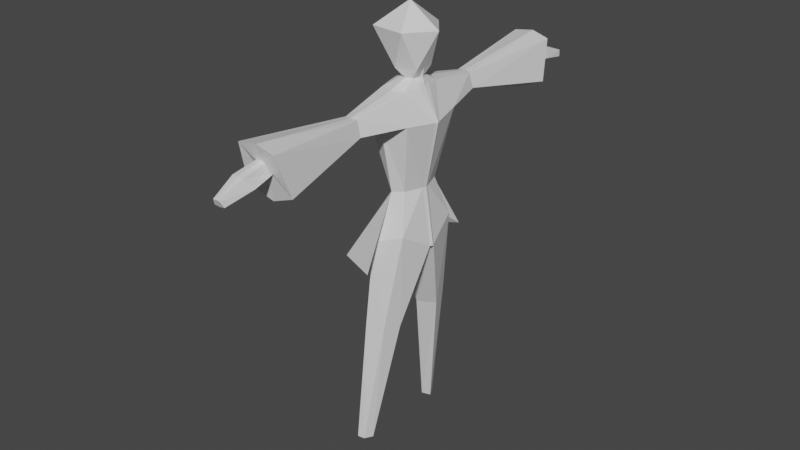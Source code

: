 # Source: SimpleCharacter3.blend  (saved by Blender 2.81.16; exported with 4.5.12 LTS)
import bpy
from mathutils import Matrix  # noqa: F401  (used for matrix-valued properties, if any)

bpy.ops.wm.read_factory_settings(use_empty=True)
scene = bpy.context.scene
scene.name = 'Scene'

# ---- collections
col_collection = bpy.data.collections.new('Collection'); scene.collection.children.link(col_collection)

# ---- materials (node trees are filled in below, after node groups)
mat_material = bpy.data.materials.new('Material')
mat_material.alpha_threshold = 0.0
mat_material.use_transparent_shadow = False
mat_material.line_color = (0.0, 0.0, 0.0, 1.0)

# ---- material node trees
mat_material.use_nodes = True; mat_material.node_tree.nodes.clear()
_N = mat_material.node_tree.nodes; _L = mat_material.node_tree.links
n0 = _N.new('ShaderNodeOutputMaterial'); n0.name = 'Material Output'; n0.location = (300, 300)
n1 = _N.new('ShaderNodeBsdfPrincipled'); n1.name = 'Principled BSDF'; n1.location = (10, 300)
n1.distribution = 'GGX'
n1.subsurface_method = 'BURLEY'
n1.inputs[2].default_value = 0.4
n1.inputs[3].default_value = 1.45
n1.inputs[27].default_value = (0.0, 0.0, 0.0, 1.0)
n1.inputs[28].default_value = 1.0
_L.new(n1.outputs[0], n0.inputs[0])
n0.is_active_output = True

# ---- world
world_world = bpy.data.worlds.new('World'); scene.world = world_world
world_world.use_nodes = True; world_world.node_tree.nodes.clear()
_N = world_world.node_tree.nodes; _L = world_world.node_tree.links
n0 = _N.new('ShaderNodeOutputWorld'); n0.name = 'World Output'; n0.location = (300, 300)
n1 = _N.new('ShaderNodeBackground'); n1.name = 'Background'; n1.location = (10, 300)
n1.inputs[0].default_value = (0.05088, 0.05088, 0.05088, 1.0)
_L.new(n1.outputs[0], n0.inputs[0])
n0.is_active_output = True
world_world.color = (0.05088, 0.05088, 0.05088)
world_world.use_sun_shadow = False
world_world.sun_shadow_jitter_overblur = 0.0

# ---- meshes
me_icosphere = bpy.data.meshes.new('Icosphere')
me_icosphere.from_pydata([(-0.04519, -0.1721, 1.749), (0.1731, -0.1092, 1.749), (-0.2613, -0.2409, 2.146), (0.1228, -0.2827, 2.146), (0.1361, -0.2406, 0.5098), (0.2281, -0.3794, 0.07433), (0.1344, -0.2425, 1.559), (-0.1436, -0.2425, 1.561), (-0.03853, -0.2306, 0.4777), (-0.4079, -0.5251, -0.2763), (0.009365, -0.3031, 1.566), (0.2688, -0.3677, 1.268), (-0.2239, -0.3674, 1.269), (0.0226, -0.4693, 1.262), (0.02783, -0.3156, 0.5072), (-0.06482, -0.495, -0.01944), (-0.1925, -0.07384, 1.565), (0.1831, -0.07382, 1.565), (-0.1099, -0.03555, 0.494), (0.3012, -0.03066, -0.1308), (-0.302, -0.03384, 1.237), (-0.1413, -0.04758, -0.1387), (-0.5809, -0.1873, -0.4472), (0.2072, -0.04245, 0.5076), (0.3472, -0.03389, 1.237), (0.1331, -0.3087, -1.031), (0.07612, -0.4936, -0.9768), (-0.1218, -0.5595, -1.007), (-0.1329, -0.296, -1.104), (-0.08861, -0.5113, -2.468), (-0.1368, -0.6081, -2.461), (-0.2124, -0.6231, -2.456), (-0.1933, -0.4854, -2.472), (0.1412, -0.03426, 1.659), (-0.08439, -0.006291, 1.659), (0.04318, -0.1227, 1.659), (-0.02787, -0.09105, 1.654), (0.114, -0.08842, 1.653), (-0.107, 0.0, 1.749), (0.3499, 0.0, 2.146), (0.0, 0.0, 2.392), (-0.1439, 0.0, -0.1679), (-0.6121, 0.0, -0.4781), (0.22, 0.0, 0.5072), (-0.1227, 0.0, 0.4969), (0.3171, 0.0, -0.133), (0.3613, 0.0, 1.236), (-0.3162, 0.0, 1.236), (-0.2013, 0.0, 1.566), (0.1919, 0.0, 1.566), (0.3012, 0.0, -0.1308), (-0.08439, 0.0, 1.659), (0.1606, 0.0, 1.66), (-0.09704, 0.0, 1.66), (0.1731, 0.0, 1.749), (-0.2613, 0.0, 2.146), (0.02627, -0.2129, 1.613), (0.1621, -0.05404, 1.612), (0.1762, 0.0, 1.613), (-0.1492, 0.0, 1.613), (-0.1385, -0.04006, 1.612), (0.1242, -0.1654, 1.606), (-0.08574, -0.1668, 1.607), (0.07992, -0.7551, -0.2389), (-0.06211, -0.8628, 1.454), (0.01509, -0.8882, 1.463), (0.01791, -0.911, 1.268), (0.1274, -0.8736, 1.291), (0.08367, -0.8625, 1.45), (-0.09311, -0.8737, 1.291), (-0.03368, -2.038, 1.421), (0.02466, -2.038, 1.431), (0.01685, -1.961, 1.268), (0.1046, -1.971, 1.304), (0.0755, -2.04, 1.416), (-0.06291, -1.972, 1.299), (-0.1899, -2.086, 1.565), (0.03397, -2.091, 1.601), (0.01773, -1.907, 0.9925), (0.2951, -1.943, 1.106), (0.233, -2.084, 1.546), (-0.253, -1.944, 1.1), (0.0162, -2.215, 1.238), (0.02563, -2.301, 1.378), (-0.04483, -2.302, 1.371), (0.1436, -2.226, 1.262), (0.08705, -2.303, 1.368), (-0.1015, -2.228, 1.259), (0.04932, -2.547, 1.187), (0.05485, -2.581, 1.265), (0.01351, -2.582, 1.263), (0.1115, -2.551, 1.198), (0.09088, -2.584, 1.262), (-0.007198, -2.553, 1.197)], [(45, 50)], [(0, 2, 38), (1, 3, 0), (38, 2, 55), (0, 3, 2), (1, 39, 3), (2, 40, 55), (3, 40, 2), (39, 40, 3), (20, 16, 48, 47), (22, 9, 8, 18), (24, 17, 6, 11), (15, 5, 4, 14), (9, 63, 14, 8), (23, 24, 11, 4), (14, 13, 12, 8), (22, 42, 41, 21), (4, 11, 13, 14), (12, 13, 66, 69), (18, 20, 47, 44), (19, 45, 43, 23), (21, 41, 45, 19), (11, 6, 68, 67), (5, 19, 23, 4), (8, 12, 20, 18), (9, 22, 21, 15), (43, 46, 24, 23), (46, 49, 17, 24), (42, 22, 18, 44), (12, 7, 16, 20), (28, 32, 31, 27), (15, 27, 26, 5), (5, 26, 25, 19), (21, 28, 27, 15), (26, 30, 29, 25), (25, 29, 32, 28), (27, 31, 30, 26), (29, 30, 31, 32), (19, 25, 28, 21), (61, 37, 35, 56), (58, 52, 33, 57), (57, 33, 37, 61), (62, 36, 34, 60), (60, 34, 53, 59), (56, 35, 36, 62), (39, 1, 54), (0, 34, 36), (0, 36, 35), (1, 35, 37), (1, 37, 33), (54, 33, 52), (38, 51, 53), (38, 53, 34), (0, 35, 1), (1, 33, 54), (38, 34, 0), (10, 56, 62, 7), (16, 60, 59, 48), (7, 62, 60, 16), (17, 57, 61, 6), (49, 58, 57, 17), (6, 61, 56, 10), (63, 9, 15, 14), (64, 69, 81, 76), (67, 68, 80, 79), (10, 7, 64, 65), (6, 10, 65, 68), (7, 12, 69, 64), (13, 11, 67, 66), (70, 75, 87, 84), (73, 74, 86, 85), (66, 67, 79, 78), (69, 66, 78, 81), (68, 65, 77, 80), (65, 64, 76, 77), (70, 71, 77, 76), (73, 72, 78, 79), (71, 74, 80, 77), (75, 70, 76, 81), (72, 75, 81, 78), (74, 73, 79, 80), (84, 87, 93, 90), (85, 86, 92, 91), (72, 73, 85, 82), (75, 72, 82, 87), (74, 71, 83, 86), (71, 70, 84, 83), (88, 89, 90, 93), (91, 92, 89, 88), (82, 85, 91, 88), (87, 82, 88, 93), (86, 83, 89, 92), (83, 84, 90, 89)])
_uv = me_icosphere.uv_layers.new(name='UVMap')
_uv.uv.foreach_set('vector', [0.3636, 0.1575, 0.2727, 0.3149, 0.1818, 0.1575, 0.5455, 0.1575, 0.4545, 0.3149, 0.3636, 0.1575, 0.1818, 0.1575, 0.2727, 0.3149, 0.1821, 0.3149, 0.3636, 0.1575, 0.4545, 0.3149, 0.2727, 0.3149, 0.5455, 0.1575, 0.6364, 0.3149, 0.4545, 0.3149, 0.2727, 0.3149, 0.1818, 0.4724, 0.1821, 0.3149, 0.4545, 0.3149, 0.3636, 0.4724, 0.2727, 0.3149, 0.6364, 0.3149, 0.5455, 0.4724, 0.4545, 0.3149, 0.8658, 0.6073, 0.8658, 0.6073, 0.8658, 0.625, 0.8658, 0.625, 0.3886, 0.1441, 0.4642, 0.25, 0.625, 0.25, 0.625, 0.1441, 0.625, 0.6059, 0.625, 0.6059, 0.625, 0.5, 0.625, 0.5, 0.4642, 0.3573, 0.4642, 0.5, 0.625, 0.5, 0.625, 0.375, 0.4642, 0.25, 0.0, 0.0, 0.625, 0.375, 0.625, 0.25, 0.625, 0.6059, 0.625, 0.6059, 0.625, 0.5, 0.625, 0.5, 0.625, 0.375, 0.625, 0.375, 0.625, 0.25, 0.625, 0.25, 0.1273, 0.6059, 0.125, 0.625, 0.25, 0.625, 0.258, 0.6059, 0.625, 0.5, 0.625, 0.5, 0.625, 0.375, 0.625, 0.375, 0.625, 0.25, 0.625, 0.375, 0.625, 0.375, 0.625, 0.25, 0.625, 0.1441, 0.625, 0.1441, 0.625, 0.125, 0.625, 0.125, 0.3886, 0.6059, 0.375, 0.625, 0.625, 0.625, 0.625, 0.6059, 0.258, 0.6059, 0.25, 0.625, 0.375, 0.625, 0.3886, 0.6059, 0.625, 0.5, 0.625, 0.5, 0.625, 0.5, 0.625, 0.5, 0.4642, 0.5, 0.3886, 0.6059, 0.625, 0.6059, 0.625, 0.5, 0.625, 0.25, 0.625, 0.25, 0.625, 0.1441, 0.625, 0.1441, 0.1401, 0.5, 0.1273, 0.6059, 0.258, 0.6059, 0.2906, 0.5009, 0.625, 0.625, 0.625, 0.625, 0.625, 0.6059, 0.625, 0.6059, 0.625, 0.625, 0.625, 0.625, 0.625, 0.6059, 0.625, 0.6059, 0.375, 0.125, 0.3886, 0.1441, 0.625, 0.1441, 0.625, 0.125, 0.8658, 0.5092, 0.8658, 0.5092, 0.8658, 0.6073, 0.8658, 0.6073, 0.258, 0.6059, 0.258, 0.6059, 0.3022, 0.5, 0.3022, 0.5, 0.4642, 0.3573, 0.4642, 0.375, 0.4642, 0.5, 0.4642, 0.5, 0.4642, 0.5, 0.4642, 0.5, 0.3886, 0.6059, 0.3886, 0.6059, 0.258, 0.6059, 0.258, 0.6059, 0.3022, 0.5, 0.2906, 0.5009, 0.4642, 0.5, 0.4642, 0.5, 0.3886, 0.6059, 0.3886, 0.6059, 0.3886, 0.6059, 0.3886, 0.6059, 0.258, 0.6059, 0.258, 0.6059, 0.4642, 0.375, 0.4642, 0.375, 0.4642, 0.5, 0.4642, 0.5, 0.3886, 0.6059, 0.4642, 0.5, 0.3022, 0.5, 0.258, 0.6059, 0.3886, 0.6059, 0.3886, 0.6059, 0.258, 0.6059, 0.258, 0.6059, 0.625, 0.5, 0.625, 0.5, 0.7454, 0.5046, 0.7454, 0.5046, 0.625, 0.625, 0.625, 0.625, 0.625, 0.6059, 0.625, 0.6059, 0.625, 0.6059, 0.625, 0.6059, 0.625, 0.5, 0.625, 0.5, 0.8658, 0.5092, 0.8658, 0.5092, 0.8658, 0.6073, 0.8658, 0.6073, 0.8658, 0.6073, 0.8658, 0.6073, 0.8658, 0.625, 0.8658, 0.625, 0.7454, 0.5046, 0.7454, 0.5046, 0.8658, 0.5092, 0.8658, 0.5092, 0.6364, 0.3149, 0.5455, 0.1575, 0.6358, 0.1575, 0.3636, 0.1575, 0.8658, 0.6073, 0.8658, 0.5092, 0.3636, 0.1575, 0.8658, 0.5092, 0.7454, 0.5046, 0.5455, 0.1575, 0.7454, 0.5046, 0.625, 0.5, 0.5455, 0.1575, 0.625, 0.5, 0.625, 0.6059, 0.6358, 0.1575, 0.625, 0.6059, 0.625, 0.625, 0.1818, 0.1575, 0.8658, 0.6073, 0.8658, 0.625, 0.1818, 0.1575, 0.8658, 0.625, 0.8658, 0.6073, 0.3636, 0.1575, 0.7454, 0.5046, 0.5455, 0.1575, 0.5455, 0.1575, 0.625, 0.6059, 0.6358, 0.1575, 0.1818, 0.1575, 0.8658, 0.6073, 0.3636, 0.1575, 0.7454, 0.5046, 0.7454, 0.5046, 0.8658, 0.5092, 0.8658, 0.5092, 0.8658, 0.6073, 0.8658, 0.6073, 0.8658, 0.625, 0.8658, 0.625, 0.8658, 0.5092, 0.8658, 0.5092, 0.8658, 0.6073, 0.8658, 0.6073, 0.625, 0.6059, 0.625, 0.6059, 0.625, 0.5, 0.625, 0.5, 0.625, 0.625, 0.625, 0.625, 0.625, 0.6059, 0.625, 0.6059, 0.625, 0.5, 0.625, 0.5, 0.7454, 0.5046, 0.7454, 0.5046, 0.0, 0.0, 0.4642, 0.25, 0.2906, 0.5009, 0.625, 0.375, 0.8658, 0.5092, 0.8658, 0.5092, 0.8658, 0.5092, 0.8658, 0.5092, 0.625, 0.5, 0.625, 0.5, 0.625, 0.5, 0.625, 0.5, 0.7454, 0.5046, 0.8658, 0.5092, 0.8658, 0.5092, 0.7454, 0.5046, 0.625, 0.5, 0.7454, 0.5046, 0.7454, 0.5046, 0.625, 0.5, 0.8658, 0.5092, 0.8658, 0.5092, 0.8658, 0.5092, 0.8658, 0.5092, 0.625, 0.375, 0.625, 0.5, 0.625, 0.5, 0.625, 0.375, 0.7771, 0.5058, 0.7855, 0.5061, 0.7855, 0.5061, 0.7771, 0.5058, 0.7068, 0.5031, 0.7204, 0.5036, 0.7204, 0.5036, 0.7068, 0.5031, 0.625, 0.375, 0.625, 0.5, 0.625, 0.5, 0.625, 0.375, 0.625, 0.25, 0.625, 0.375, 0.625, 0.375, 0.625, 0.25, 0.625, 0.5, 0.7454, 0.5046, 0.7454, 0.5046, 0.625, 0.5, 0.7454, 0.5046, 0.8658, 0.5092, 0.8658, 0.5092, 0.7454, 0.5046, 0.7771, 0.5058, 0.748, 0.5047, 0.7454, 0.5046, 0.8658, 0.5092, 0.7068, 0.5031, 0.7481, 0.5047, 0.7454, 0.5046, 0.625, 0.5, 0.748, 0.5047, 0.7204, 0.5036, 0.625, 0.5, 0.7454, 0.5046, 0.7855, 0.5061, 0.7771, 0.5058, 0.8658, 0.5092, 0.8658, 0.5092, 0.7481, 0.5047, 0.7855, 0.5061, 0.8658, 0.5092, 0.7454, 0.5046, 0.7204, 0.5036, 0.7068, 0.5031, 0.625, 0.5, 0.625, 0.5, 0.7771, 0.5058, 0.7855, 0.5061, 0.7855, 0.5061, 0.7771, 0.5058, 0.7068, 0.5031, 0.7204, 0.5036, 0.7204, 0.5036, 0.7068, 0.5031, 0.7481, 0.5047, 0.7068, 0.5031, 0.7068, 0.5031, 0.7481, 0.5047, 0.7855, 0.5061, 0.7481, 0.5047, 0.7481, 0.5047, 0.7855, 0.5061, 0.7204, 0.5036, 0.748, 0.5047, 0.748, 0.5047, 0.7204, 0.5036, 0.748, 0.5047, 0.7771, 0.5058, 0.7771, 0.5058, 0.748, 0.5047, 0.7481, 0.5047, 0.748, 0.5047, 0.7771, 0.5058, 0.7855, 0.5061, 0.7068, 0.5031, 0.7204, 0.5036, 0.748, 0.5047, 0.7481, 0.5047, 0.7481, 0.5047, 0.7068, 0.5031, 0.7068, 0.5031, 0.7481, 0.5047, 0.7855, 0.5061, 0.7481, 0.5047, 0.7481, 0.5047, 0.7855, 0.5061, 0.7204, 0.5036, 0.748, 0.5047, 0.748, 0.5047, 0.7204, 0.5036, 0.748, 0.5047, 0.7771, 0.5058, 0.7771, 0.5058, 0.748, 0.5047])
me_icosphere.materials.append(mat_material)
me_icosphere.use_remesh_fix_poles = True
me_icosphere.use_remesh_preserve_attributes = False
me_icosphere.use_mirror_vertex_groups = False
me_icosphere.update()

# ---- objects
ob_icosphere = bpy.data.objects.new('Icosphere', me_icosphere)

# ---- transforms, parenting, visibility, modifiers, constraints
ob_icosphere.location = (0.02518, 0.7737, -0.1099)
ob_icosphere.lineart.crease_threshold = 0.0
_m = ob_icosphere.modifiers.new('Mirror', 'MIRROR')
_m.use_axis = (False, True, False)
_m.use_clip = True

# ---- collection membership
col_collection.objects.link(ob_icosphere)

# ---- scene / render settings (as saved in the file)
scene.frame_start = 1; scene.frame_end = 250; scene.frame_set(1)
scene.render.engine = 'BLENDER_EEVEE_NEXT'
scene.cycles.use_denoising = False
scene.cycles.samples = 128
scene.cycles.sampling_pattern = 'TABULATED_SOBOL'
scene.cycles.use_adaptive_sampling = False
scene.cycles.use_light_tree = False
scene.view_settings.view_transform = 'Filmic'
bpy.context.view_layer.update()

# ---- added for rendering (the .blend has no active camera and no usable light): camera, sun
cam_auto = bpy.data.cameras.new('AutoCamera')
cam_auto.lens = 50.0
cam_auto.sensor_width = 36.0
cam_auto.clip_end = 1000.0
ob_auto_camera = bpy.data.objects.new('AutoCamera', cam_auto)
scene.collection.objects.link(ob_auto_camera)
ob_auto_camera.location = (6.52707, -7.17905, 5.15169)
ob_auto_camera.rotation_euler = (1.09748, -7.21219e-08, 0.694738)
scene.camera = ob_auto_camera
light_auto_sun = bpy.data.lights.new('AutoSun', 'SUN')
light_auto_sun.energy = 3.0
light_auto_sun.angle = 0.0523599
ob_auto_sun = bpy.data.objects.new('AutoSun', light_auto_sun)
scene.collection.objects.link(ob_auto_sun)
ob_auto_sun.rotation_euler = (0.872665, 0.174533, 0.523599)
bpy.context.view_layer.update()
